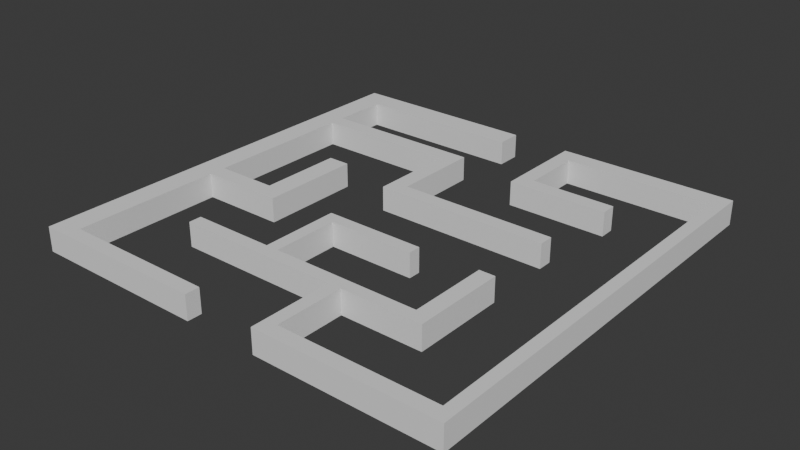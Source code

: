# Source: Maze.blend  (saved by Blender 4.4.32; exported with 4.5.12 LTS)
import bpy
from mathutils import Matrix  # noqa: F401  (used for matrix-valued properties, if any)

bpy.ops.wm.read_factory_settings(use_empty=True)
scene = bpy.context.scene
scene.name = 'Scene'

# ---- collections
col_collection = bpy.data.collections.new('Collection'); scene.collection.children.link(col_collection)

# ---- world
world_world = bpy.data.worlds.new('World'); scene.world = world_world
world_world.use_nodes = True; world_world.node_tree.nodes.clear()
_N = world_world.node_tree.nodes; _L = world_world.node_tree.links
n0 = _N.new('ShaderNodeOutputWorld'); n0.name = 'World Output'; n0.location = (300, 300)
n1 = _N.new('ShaderNodeBackground'); n1.name = 'Background'; n1.location = (10, 300)
n1.inputs[0].default_value = (0.05088, 0.05088, 0.05088, 1.0)
_L.new(n1.outputs[0], n0.inputs[0])
n0.is_active_output = True
world_world.color = (0.05088, 0.05088, 0.05088)
world_world.sun_shadow_jitter_overblur = 0.0

# ---- meshes
me_cube_001 = bpy.data.meshes.new('Cube.001')
me_cube_001.from_pydata([(-1.0, -5.415, -1.0), (-1.0, -5.415, 1.0), (-1.0, -3.415, -1.0), (-1.0, -3.415, 1.0), (1.0, -5.415, -1.0), (1.0, -5.415, 1.0), (1.0, -3.415, -1.0), (1.0, -3.415, 1.0), (-1.0, -5.415, -1.0), (-1.0, -5.415, 1.0), (1.0, -5.415, 1.0), (1.0, -5.415, -1.0), (-1.0, -38.53, -1.0), (-1.0, -38.53, 1.0), (1.0, -38.53, 1.0), (1.0, -38.53, -1.0), (-1.0, -37.35, 1.0), (1.0, -37.35, 1.0), (1.0, -37.35, -1.0), (-1.0, -37.35, -1.0), (34.36, -38.53, 1.0), (34.36, -38.53, -1.0), (34.36, -37.35, 1.0), (34.36, -37.35, -1.0), (7.311, -38.53, -1.0), (7.311, -38.53, 1.0), (7.311, -37.35, -1.0), (7.311, -37.35, 1.0), (8.658, -38.53, -1.0), (8.658, -37.35, -1.0), (8.658, -38.53, 1.0), (8.658, -37.35, 1.0), (33.37, -38.53, -1.0), (33.37, -37.35, -1.0), (33.37, -38.53, 1.0), (33.37, -37.35, 1.0), (21.07, -5.131, 1.0), (21.07, -3.607, -1.0), (21.07, -5.131, -1.0), (21.07, -3.607, 1.0), (19.78, -3.607, -1.0), (19.78, -5.131, -1.0), (19.78, -3.607, 1.0), (19.78, -5.131, 1.0), (33.37, -5.131, -1.0), (33.37, -5.131, 1.0), (34.36, -5.131, 1.0), (34.36, -5.131, -1.0), (33.37, -3.607, 1.0), (33.37, -3.607, -1.0), (34.36, -3.607, -1.0), (34.36, -3.607, 1.0), (1.0, -11.29, 1.0), (1.0, -11.29, -1.0), (-1.0, -11.29, -1.0), (-1.0, -11.29, 1.0), (-1.0, -25.17, 1.0), (1.0, -25.17, 1.0), (1.0, -25.17, -1.0), (-1.0, -25.17, -1.0), (1.0, -23.76, 1.0), (1.0, -23.76, -1.0), (-1.0, -23.76, -1.0), (-1.0, -23.76, 1.0), (7.866, -25.17, 1.0), (7.866, -25.17, -1.0), (7.866, -23.76, 1.0), (7.866, -23.76, -1.0), (6.078, -23.76, -1.0), (6.078, -25.17, -1.0), (6.078, -25.17, 1.0), (6.078, -23.76, 1.0), (7.866, -16.92, 1.0), (7.866, -16.92, -1.0), (6.078, -16.92, -1.0), (6.078, -16.92, 1.0), (1.0, -9.955, 1.0), (1.0, -9.955, -1.0), (-1.0, -9.955, -1.0), (-1.0, -9.955, 1.0), (-1.0, -9.955, 0.0), (0.0, -9.955, -1.0), (1.0, -9.955, 0.0), (0.0, -9.955, 1.0), (14.24, -11.29, 1.0), (14.24, -11.29, -1.0), (14.24, -9.955, 1.0), (14.24, -9.955, -1.0), (14.24, -9.955, 0.0), (12.86, -9.955, 1.0), (12.86, -9.955, 0.0), (12.86, -9.955, -1.0), (12.86, -11.29, 1.0), (12.86, -11.29, -1.0), (14.24, -18.37, 1.0), (14.24, -18.37, -1.0), (12.86, -18.37, 1.0), (12.86, -18.37, -1.0), (14.24, -17.17, -1.0), (12.86, -17.17, -1.0), (12.86, -17.17, 1.0), (14.24, -17.17, 1.0), (27.19, -18.37, 1.0), (27.19, -18.37, -1.0), (27.19, -17.17, -1.0), (27.19, -17.17, 1.0), (20.7, -38.53, 1.0), (20.7, -37.35, 1.0), (20.7, -38.53, -1.0), (20.7, -37.35, -1.0), (19.65, -38.53, 1.0), (19.65, -37.35, 1.0), (19.65, -38.53, -1.0), (19.65, -37.35, -1.0), (19.65, -30.63, -1.0), (20.7, -30.63, -1.0), (20.7, -30.63, 1.0), (19.65, -30.63, 1.0), (20.7, -31.69, 1.0), (19.65, -31.69, 1.0), (20.7, -31.69, -1.0), (19.65, -31.69, -1.0), (27.37, -30.63, 1.0), (27.37, -30.63, -1.0), (27.37, -31.69, 1.0), (27.37, -31.69, -1.0), (13.64, -38.53, 1.0), (13.64, -37.35, 1.0), (13.64, -38.53, -1.0), (13.64, -37.35, -1.0), (6.084, -30.63, -1.0), (6.084, -30.63, 1.0), (6.084, -31.69, 1.0), (6.084, -31.69, -1.0), (12.87, -31.69, 1.0), (12.87, -31.69, -1.0), (12.87, -30.63, 1.0), (12.87, -30.63, -1.0), (13.92, -31.69, -1.0), (13.92, -30.63, -1.0), (13.92, -31.69, 1.0), (13.92, -30.63, 1.0), (13.92, -24.15, 1.0), (12.87, -24.15, 1.0), (12.87, -24.15, -1.0), (13.92, -24.15, -1.0), (12.87, -25.15, 1.0), (12.87, -25.15, -1.0), (13.92, -25.15, -1.0), (13.92, -25.15, 1.0), (21.06, -24.15, -1.0), (21.06, -24.15, 1.0), (21.06, -25.15, -1.0), (21.06, -25.15, 1.0), (21.07, -11.36, 1.0), (21.07, -11.36, -1.0), (19.78, -11.36, -1.0), (19.78, -11.36, 1.0), (21.07, -10.13, 1.0), (21.07, -10.13, -1.0), (19.78, -10.13, -1.0), (19.78, -10.13, 1.0), (28.02, -11.36, 1.0), (28.02, -11.36, -1.0), (28.02, -10.13, 1.0), (28.02, -10.13, -1.0), (1.0, -8.773, 1.0), (26.06, -31.69, -1.0), (26.06, -31.69, 1.0), (26.06, -30.63, 1.0), (26.06, -30.63, -1.0), (27.37, -24.08, -1.0), (26.06, -24.08, -1.0), (27.37, -24.08, 1.0), (26.06, -24.08, 1.0), (14.8, -3.415, 1.0), (14.8, -3.415, -1.0), (14.8, -5.415, -1.0), (14.8, -5.415, 1.0)], [], [(0, 1, 3, 2), (2, 3, 7, 6), (7, 5, 178, 175), (0, 4, 11, 8), (2, 6, 4, 0), (7, 3, 1, 5), (17, 16, 13, 14), (5, 1, 9, 10), (4, 5, 10, 11), (1, 0, 8, 9), (15, 14, 13, 12), (34, 32, 21, 20), (19, 18, 15, 12), (16, 19, 12, 13), (56, 59, 19, 16), (59, 58, 18, 19), (58, 57, 17, 18), (57, 56, 16, 17), (23, 22, 20, 21), (32, 33, 23, 21), (35, 34, 20, 22), (44, 45, 36, 38), (18, 17, 27, 26), (17, 14, 25, 27), (15, 18, 26, 24), (14, 15, 24, 25), (27, 25, 30, 31), (24, 26, 29, 28), (25, 24, 28, 30), (109, 107, 35, 33), (107, 106, 34, 35), (108, 109, 33, 32), (106, 108, 32, 34), (45, 48, 39, 36), (48, 49, 37, 39), (39, 37, 40, 42), (49, 44, 38, 37), (47, 44, 49, 50), (22, 23, 47, 46), (33, 35, 45, 44), (41, 43, 42, 40), (35, 22, 46, 45), (45, 46, 51, 48), (23, 33, 44, 47), (50, 49, 48, 51), (46, 47, 50, 51), (36, 39, 42, 43), (158, 154, 162, 164), (37, 38, 41, 40), (76, 83, 79, 55, 52), (90, 89, 86, 88), (78, 81, 77, 53, 54), (79, 80, 78, 54, 55), (60, 63, 56, 57), (69, 68, 67, 65), (62, 61, 58, 59), (63, 62, 59, 56), (55, 54, 62, 63), (54, 53, 61, 62), (53, 52, 60, 61), (52, 55, 63, 60), (67, 66, 64, 65), (70, 69, 65, 64), (67, 68, 74, 73), (71, 70, 64, 66), (60, 57, 70, 71), (61, 60, 71, 68), (57, 58, 69, 70), (58, 61, 68, 69), (74, 75, 72, 73), (68, 71, 75, 74), (71, 66, 72, 75), (66, 67, 73, 72), (9, 8, 78, 80, 79), (8, 11, 77, 81, 78), (10, 9, 79, 83, 76, 166), (87, 88, 86, 84, 85), (91, 90, 88, 87), (89, 92, 84, 86), (99, 98, 95, 97), (93, 91, 87, 85), (53, 77, 91, 93), (52, 53, 93, 92), (76, 52, 92, 89), (77, 82, 90, 91), (82, 76, 89, 90), (96, 97, 95, 94), (100, 99, 97, 96), (101, 100, 96, 94), (95, 98, 104, 103), (85, 84, 101, 98), (84, 92, 100, 101), (92, 93, 99, 100), (93, 85, 98, 99), (104, 105, 102, 103), (94, 95, 103, 102), (101, 94, 102, 105), (98, 101, 105, 104), (110, 112, 108, 106), (112, 113, 109, 108), (111, 110, 106, 107), (119, 118, 116, 117), (118, 120, 167, 168), (115, 116, 169, 170), (120, 115, 170, 167), (116, 118, 168, 169), (114, 117, 116, 115), (168, 167, 125, 124), (120, 121, 114, 115), (113, 111, 119, 121), (109, 113, 121, 120), (107, 109, 120, 118), (111, 107, 118, 119), (124, 125, 123, 122), (169, 122, 173, 174), (167, 170, 123, 125), (169, 168, 124, 122), (30, 28, 128, 126), (28, 29, 129, 128), (31, 30, 126, 127), (29, 31, 127, 129), (31, 29, 26, 27), (135, 134, 132, 133), (130, 133, 132, 131), (134, 136, 131, 132), (137, 135, 133, 130), (136, 137, 130, 131), (147, 146, 143, 144), (139, 138, 135, 137), (140, 141, 136, 134), (138, 140, 134, 135), (121, 119, 140, 138), (119, 117, 141, 140), (114, 121, 138, 139), (117, 114, 139, 141), (142, 145, 144, 143), (145, 142, 151, 150), (146, 149, 142, 143), (148, 147, 144, 145), (139, 137, 147, 148), (136, 141, 149, 146), (141, 139, 148, 149), (137, 136, 146, 147), (153, 152, 150, 151), (149, 148, 152, 153), (148, 145, 150, 152), (142, 149, 153, 151), (155, 154, 157, 156), (160, 159, 155, 156), (158, 161, 157, 154), (161, 160, 156, 157), (43, 41, 160, 161), (36, 43, 161, 158), (41, 38, 159, 160), (38, 36, 158, 159), (165, 164, 162, 163), (159, 158, 164, 165), (154, 155, 163, 162), (155, 159, 165, 163), (172, 174, 173, 171), (123, 170, 172, 171), (122, 123, 171, 173), (170, 169, 174, 172), (111, 113, 112, 110), (129, 127, 128), (126, 128, 127), (11, 10, 166, 76, 82, 77), (176, 175, 178, 177), (6, 7, 175, 176), (5, 4, 177, 178), (4, 6, 176, 177)])
_uv = me_cube_001.uv_layers.new(name='UVMap')
_uv.uv.foreach_set('vector', [0.375, 0.0, 0.625, 0.0, 0.625, 0.25, 0.375, 0.25, 0.375, 0.25, 0.625, 0.25, 0.625, 0.5, 0.375, 0.5, 0.625, 0.5, 0.625, 0.75, 0.625, 0.75, 0.625, 0.5, 0.125, 0.75, 0.375, 0.75, 0.375, 0.75, 0.125, 0.75, 0.125, 0.5, 0.375, 0.5, 0.375, 0.75, 0.125, 0.75, 0.625, 0.5, 0.875, 0.5, 0.875, 0.75, 0.625, 0.75, 0.625, 0.75, 0.875, 0.75, 0.875, 0.75, 0.625, 0.75, 0.625, 0.75, 0.875, 0.75, 0.875, 0.75, 0.625, 0.75, 0.375, 0.75, 0.625, 0.75, 0.625, 0.75, 0.375, 0.75, 0.625, 0.0, 0.375, 0.0, 0.375, 0.0, 0.625, 0.0, 0.375, 0.75, 0.625, 0.75, 0.625, 1.0, 0.375, 1.0, 0.625, 0.75, 0.375, 0.75, 0.375, 0.75, 0.625, 0.75, 0.125, 0.75, 0.375, 0.75, 0.375, 0.75, 0.125, 0.75, 0.625, 0.0, 0.375, 0.0, 0.375, 0.0, 0.625, 0.0, 0.625, 0.0, 0.375, 0.0, 0.375, 0.0, 0.625, 0.0, 0.125, 0.75, 0.375, 0.75, 0.375, 0.75, 0.125, 0.75, 0.375, 0.75, 0.625, 0.75, 0.625, 0.75, 0.375, 0.75, 0.625, 0.75, 0.875, 0.75, 0.875, 0.75, 0.625, 0.75, 0.375, 0.75, 0.625, 0.75, 0.625, 0.75, 0.375, 0.75, 0.375, 0.75, 0.375, 0.75, 0.375, 0.75, 0.375, 0.75, 0.625, 0.75, 0.625, 0.75, 0.625, 0.75, 0.625, 0.75, 0.375, 0.75, 0.625, 0.75, 0.625, 0.75, 0.375, 0.75, 0.375, 0.75, 0.625, 0.75, 0.625, 0.75, 0.375, 0.75, 0.625, 0.75, 0.625, 0.75, 0.625, 0.75, 0.625, 0.75, 0.375, 0.75, 0.375, 0.75, 0.375, 0.75, 0.375, 0.75, 0.625, 0.75, 0.375, 0.75, 0.375, 0.75, 0.625, 0.75, 0.625, 0.75, 0.625, 0.75, 0.625, 0.75, 0.625, 0.75, 0.375, 0.75, 0.375, 0.75, 0.375, 0.75, 0.375, 0.75, 0.625, 0.75, 0.375, 0.75, 0.375, 0.75, 0.625, 0.75, 0.375, 0.75, 0.625, 0.75, 0.625, 0.75, 0.375, 0.75, 0.625, 0.75, 0.625, 0.75, 0.625, 0.75, 0.625, 0.75, 0.375, 0.75, 0.375, 0.75, 0.375, 0.75, 0.375, 0.75, 0.625, 0.75, 0.375, 0.75, 0.375, 0.75, 0.625, 0.75, 0.625, 0.75, 0.625, 0.75, 0.625, 0.75, 0.625, 0.75, 0.625, 0.75, 0.375, 0.75, 0.375, 0.75, 0.625, 0.75, 0.625, 0.75, 0.375, 0.75, 0.375, 0.75, 0.625, 0.75, 0.375, 0.75, 0.375, 0.75, 0.375, 0.75, 0.375, 0.75, 0.375, 0.75, 0.375, 0.75, 0.375, 0.75, 0.375, 0.75, 0.625, 0.75, 0.375, 0.75, 0.375, 0.75, 0.625, 0.75, 0.375, 0.75, 0.625, 0.75, 0.625, 0.75, 0.375, 0.75, 0.375, 0.75, 0.625, 0.75, 0.625, 0.75, 0.375, 0.75, 0.625, 0.75, 0.625, 0.75, 0.625, 0.75, 0.625, 0.75, 0.625, 0.75, 0.625, 0.75, 0.625, 0.75, 0.625, 0.75, 0.375, 0.75, 0.375, 0.75, 0.375, 0.75, 0.375, 0.75, 0.375, 0.75, 0.375, 0.75, 0.625, 0.75, 0.625, 0.75, 0.625, 0.75, 0.375, 0.75, 0.375, 0.75, 0.625, 0.75, 0.625, 0.75, 0.625, 0.75, 0.625, 0.75, 0.625, 0.75, 0.625, 0.75, 0.625, 0.75, 0.625, 0.75, 0.625, 0.75, 0.375, 0.75, 0.375, 0.75, 0.375, 0.75, 0.375, 0.75, 0.625, 0.75, 0.75, 0.75, 0.875, 0.75, 0.875, 0.75, 0.625, 0.75, 0.5, 0.75, 0.625, 0.75, 0.625, 0.75, 0.5, 0.75, 0.125, 0.75, 0.25, 0.75, 0.375, 0.75, 0.375, 0.75, 0.125, 0.75, 0.625, 0.0, 0.5, 0.0, 0.375, 0.0, 0.375, 0.0, 0.625, 0.0, 0.625, 0.75, 0.875, 0.75, 0.875, 0.75, 0.625, 0.75, 0.375, 0.75, 0.375, 0.75, 0.375, 0.75, 0.375, 0.75, 0.125, 0.75, 0.375, 0.75, 0.375, 0.75, 0.125, 0.75, 0.625, 0.0, 0.375, 0.0, 0.375, 0.0, 0.625, 0.0, 0.625, 0.0, 0.375, 0.0, 0.375, 0.0, 0.625, 0.0, 0.125, 0.75, 0.375, 0.75, 0.375, 0.75, 0.125, 0.75, 0.375, 0.75, 0.625, 0.75, 0.625, 0.75, 0.375, 0.75, 0.625, 0.75, 0.875, 0.75, 0.875, 0.75, 0.625, 0.75, 0.375, 0.75, 0.625, 0.75, 0.625, 0.75, 0.375, 0.75, 0.625, 0.75, 0.375, 0.75, 0.375, 0.75, 0.625, 0.75, 0.375, 0.75, 0.375, 0.75, 0.375, 0.75, 0.375, 0.75, 0.625, 0.75, 0.625, 0.75, 0.625, 0.75, 0.625, 0.75, 0.625, 0.75, 0.625, 0.75, 0.625, 0.75, 0.625, 0.75, 0.375, 0.75, 0.625, 0.75, 0.625, 0.75, 0.375, 0.75, 0.625, 0.75, 0.375, 0.75, 0.375, 0.75, 0.625, 0.75, 0.375, 0.75, 0.375, 0.75, 0.375, 0.75, 0.375, 0.75, 0.375, 0.75, 0.625, 0.75, 0.625, 0.75, 0.375, 0.75, 0.375, 0.75, 0.625, 0.75, 0.625, 0.75, 0.375, 0.75, 0.625, 0.75, 0.625, 0.75, 0.625, 0.75, 0.625, 0.75, 0.625, 0.75, 0.375, 0.75, 0.375, 0.75, 0.625, 0.75, 0.625, 0.0, 0.375, 0.0, 0.375, 0.0, 0.5, 0.0, 0.625, 0.0, 0.125, 0.75, 0.375, 0.75, 0.375, 0.75, 0.25, 0.75, 0.125, 0.75, 0.625, 0.75, 0.875, 0.75, 0.875, 0.75, 0.75, 0.75, 0.625, 0.75, 0.625, 0.75, 0.375, 0.75, 0.5, 0.75, 0.625, 0.75, 0.625, 0.75, 0.375, 0.75, 0.375, 0.75, 0.5, 0.75, 0.5, 0.75, 0.375, 0.75, 0.625, 0.75, 0.625, 0.75, 0.625, 0.75, 0.625, 0.75, 0.375, 0.75, 0.375, 0.75, 0.375, 0.75, 0.375, 0.75, 0.375, 0.75, 0.375, 0.75, 0.375, 0.75, 0.375, 0.75, 0.375, 0.75, 0.375, 0.75, 0.375, 0.75, 0.375, 0.75, 0.625, 0.75, 0.375, 0.75, 0.375, 0.75, 0.625, 0.75, 0.625, 0.75, 0.625, 0.75, 0.625, 0.75, 0.625, 0.75, 0.375, 0.75, 0.5, 0.75, 0.5, 0.75, 0.375, 0.75, 0.5, 0.75, 0.625, 0.75, 0.625, 0.75, 0.5, 0.75, 0.625, 0.75, 0.375, 0.75, 0.375, 0.75, 0.625, 0.75, 0.625, 0.75, 0.375, 0.75, 0.375, 0.75, 0.625, 0.75, 0.625, 0.75, 0.625, 0.75, 0.625, 0.75, 0.625, 0.75, 0.375, 0.75, 0.375, 0.75, 0.375, 0.75, 0.375, 0.75, 0.375, 0.75, 0.625, 0.75, 0.625, 0.75, 0.375, 0.75, 0.625, 0.75, 0.625, 0.75, 0.625, 0.75, 0.625, 0.75, 0.625, 0.75, 0.375, 0.75, 0.375, 0.75, 0.625, 0.75, 0.375, 0.75, 0.375, 0.75, 0.375, 0.75, 0.375, 0.75, 0.375, 0.75, 0.625, 0.75, 0.625, 0.75, 0.375, 0.75, 0.625, 0.75, 0.375, 0.75, 0.375, 0.75, 0.625, 0.75, 0.625, 0.75, 0.625, 0.75, 0.625, 0.75, 0.625, 0.75, 0.375, 0.75, 0.625, 0.75, 0.625, 0.75, 0.375, 0.75, 0.625, 0.75, 0.375, 0.75, 0.375, 0.75, 0.625, 0.75, 0.375, 0.75, 0.375, 0.75, 0.375, 0.75, 0.375, 0.75, 0.625, 0.75, 0.625, 0.75, 0.625, 0.75, 0.625, 0.75, 0.625, 0.75, 0.625, 0.75, 0.625, 0.75, 0.625, 0.75, 0.625, 0.75, 0.375, 0.75, 0.375, 0.75, 0.625, 0.75, 0.375, 0.75, 0.625, 0.75, 0.625, 0.75, 0.375, 0.75, 0.375, 0.75, 0.375, 0.75, 0.375, 0.75, 0.375, 0.75, 0.625, 0.75, 0.625, 0.75, 0.625, 0.75, 0.625, 0.75, 0.375, 0.75, 0.625, 0.75, 0.625, 0.75, 0.375, 0.75, 0.625, 0.75, 0.375, 0.75, 0.375, 0.75, 0.625, 0.75, 0.375, 0.75, 0.375, 0.75, 0.375, 0.75, 0.375, 0.75, 0.375, 0.75, 0.625, 0.75, 0.625, 0.75, 0.375, 0.75, 0.375, 0.75, 0.375, 0.75, 0.375, 0.75, 0.375, 0.75, 0.625, 0.75, 0.375, 0.75, 0.375, 0.75, 0.625, 0.75, 0.625, 0.75, 0.625, 0.75, 0.625, 0.75, 0.625, 0.75, 0.625, 0.75, 0.375, 0.75, 0.375, 0.75, 0.625, 0.75, 0.625, 0.75, 0.625, 0.75, 0.625, 0.75, 0.625, 0.75, 0.375, 0.75, 0.375, 0.75, 0.375, 0.75, 0.375, 0.75, 0.625, 0.75, 0.625, 0.75, 0.625, 0.75, 0.625, 0.75, 0.625, 0.75, 0.375, 0.75, 0.375, 0.75, 0.625, 0.75, 0.375, 0.75, 0.375, 0.75, 0.375, 0.75, 0.375, 0.75, 0.625, 0.75, 0.625, 0.75, 0.625, 0.75, 0.625, 0.75, 0.375, 0.75, 0.625, 0.75, 0.625, 0.75, 0.375, 0.75, 0.625, 0.75, 0.375, 0.75, 0.375, 0.75, 0.625, 0.75, 0.375, 0.75, 0.625, 0.75, 0.625, 0.75, 0.375, 0.75, 0.375, 0.75, 0.375, 0.75, 0.625, 0.75, 0.625, 0.75, 0.625, 0.75, 0.625, 0.75, 0.625, 0.75, 0.625, 0.75, 0.375, 0.75, 0.375, 0.75, 0.375, 0.75, 0.375, 0.75, 0.625, 0.75, 0.375, 0.75, 0.375, 0.75, 0.625, 0.75, 0.375, 0.75, 0.625, 0.75, 0.625, 0.75, 0.375, 0.75, 0.375, 0.75, 0.375, 0.75, 0.375, 0.75, 0.375, 0.75, 0.625, 0.75, 0.625, 0.75, 0.625, 0.75, 0.625, 0.75, 0.375, 0.75, 0.625, 0.75, 0.625, 0.75, 0.375, 0.75, 0.375, 0.75, 0.625, 0.75, 0.625, 0.75, 0.375, 0.75, 0.625, 0.75, 0.625, 0.75, 0.625, 0.75, 0.625, 0.75, 0.375, 0.75, 0.375, 0.75, 0.375, 0.75, 0.375, 0.75, 0.625, 0.75, 0.375, 0.75, 0.375, 0.75, 0.625, 0.75, 0.625, 0.75, 0.375, 0.75, 0.375, 0.75, 0.625, 0.75, 0.375, 0.75, 0.625, 0.75, 0.625, 0.75, 0.375, 0.75, 0.625, 0.75, 0.625, 0.75, 0.625, 0.75, 0.625, 0.75, 0.375, 0.75, 0.375, 0.75, 0.375, 0.75, 0.375, 0.75, 0.375, 0.75, 0.375, 0.75, 0.375, 0.75, 0.375, 0.75, 0.625, 0.75, 0.625, 0.75, 0.625, 0.75, 0.625, 0.75, 0.625, 0.75, 0.375, 0.75, 0.375, 0.75, 0.625, 0.75, 0.375, 0.75, 0.625, 0.75, 0.625, 0.75, 0.375, 0.75, 0.625, 0.75, 0.375, 0.75, 0.375, 0.75, 0.625, 0.75, 0.625, 0.75, 0.375, 0.75, 0.375, 0.75, 0.625, 0.75, 0.375, 0.75, 0.375, 0.75, 0.375, 0.75, 0.375, 0.75, 0.625, 0.75, 0.625, 0.75, 0.625, 0.75, 0.625, 0.75, 0.375, 0.75, 0.625, 0.75, 0.625, 0.75, 0.375, 0.75, 0.375, 0.75, 0.375, 0.75, 0.375, 0.75, 0.375, 0.75, 0.625, 0.75, 0.625, 0.75, 0.625, 0.75, 0.625, 0.75, 0.625, 0.75, 0.375, 0.75, 0.375, 0.75, 0.625, 0.75, 0.625, 0.75, 0.375, 0.75, 0.375, 0.75, 0.625, 0.75, 0.625, 0.75, 0.625, 0.75, 0.625, 0.75, 0.625, 0.75, 0.375, 0.75, 0.375, 0.75, 0.375, 0.75, 0.375, 0.75, 0.375, 0.75, 0.625, 0.75, 0.625, 0.75, 0.375, 0.75, 0.375, 0.75, 0.625, 0.75, 0.625, 0.75, 0.375, 0.75, 0.375, 0.75, 0.625, 0.75, 0.625, 0.75, 0.375, 0.75, 0.625, 0.75, 0.375, 0.75, 0.375, 0.75, 0.625, 0.75, 0.375, 0.75, 0.375, 0.75, 0.375, 0.75, 0.375, 0.75, 0.375, 0.75, 0.625, 0.75, 0.625, 0.75, 0.375, 0.75, 0.375, 0.75, 0.375, 0.75, 0.375, 0.75, 0.375, 0.75, 0.625, 0.75, 0.375, 0.75, 0.375, 0.75, 0.625, 0.75, 0.375, 0.75, 0.625, 0.75, 0.625, 0.75, 0.375, 0.75, 0.625, 0.75, 0.375, 0.75, 0.375, 0.75, 0.625, 0.75, 0.375, 0.75, 0.625, 0.75, 0.375, 0.75, 0.625, 0.75, 0.375, 0.75, 0.625, 0.75, 0.375, 0.75, 0.625, 0.75, 0.625, 0.75, 0.625, 0.75, 0.5, 0.75, 0.375, 0.75, 0.375, 0.5, 0.625, 0.5, 0.625, 0.75, 0.375, 0.75, 0.375, 0.5, 0.625, 0.5, 0.625, 0.5, 0.375, 0.5, 0.625, 0.75, 0.375, 0.75, 0.375, 0.75, 0.625, 0.75, 0.375, 0.75, 0.375, 0.5, 0.375, 0.5, 0.375, 0.75])
me_cube_001.update()

# ---- objects
ob_cube = bpy.data.objects.new('Cube', me_cube_001)

# ---- transforms, parenting, visibility, modifiers, constraints
ob_cube.location = (0.2647, 15.4, 0.3309)
ob_cube.scale = (0.09237, 0.09237, 0.09237)

# ---- collection membership
col_collection.objects.link(ob_cube)

# ---- scene / render settings (as saved in the file)
scene.frame_start = 1; scene.frame_end = 250; scene.frame_set(1)
scene.render.engine = 'BLENDER_EEVEE_NEXT'
bpy.context.view_layer.update()

# ---- added for rendering (the .blend has no active camera and no usable light): camera, sun
cam_auto = bpy.data.cameras.new('AutoCamera')
cam_auto.lens = 50.0
cam_auto.sensor_width = 36.0
cam_auto.clip_end = 1000.0
ob_auto_camera = bpy.data.objects.new('AutoCamera', cam_auto)
scene.collection.objects.link(ob_auto_camera)
ob_auto_camera.location = (6.06814, 8.35012, 3.74105)
ob_auto_camera.rotation_euler = (1.09748, -7.21219e-08, 0.694738)
scene.camera = ob_auto_camera
light_auto_sun = bpy.data.lights.new('AutoSun', 'SUN')
light_auto_sun.energy = 3.0
light_auto_sun.angle = 0.0523599
ob_auto_sun = bpy.data.objects.new('AutoSun', light_auto_sun)
scene.collection.objects.link(ob_auto_sun)
ob_auto_sun.rotation_euler = (0.872665, 0.174533, 0.523599)
bpy.context.view_layer.update()
